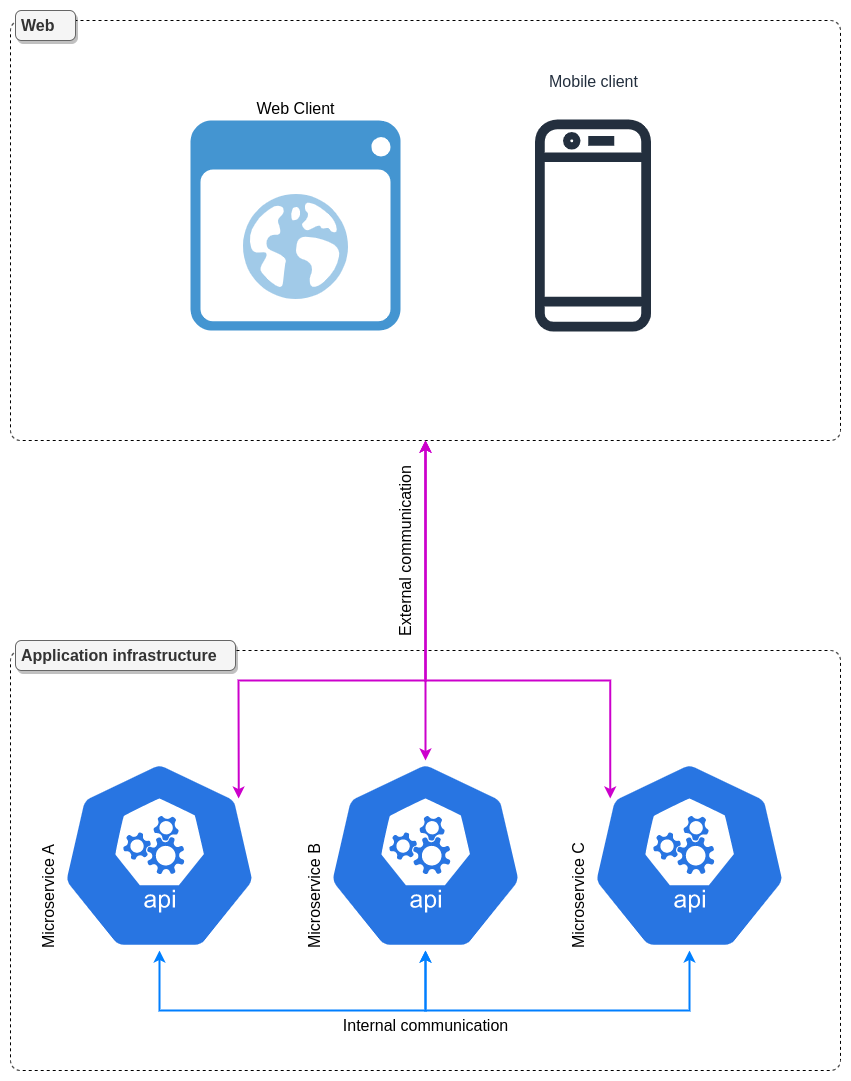

The diagram above was exported from draw.io. Its source (the exported page's mxGraphModel, read from the mxfile embedded in the PNG):
<mxGraphModel dx="1362" dy="775" grid="1" gridSize="10" guides="1" tooltips="1" connect="1" arrows="1" fold="1" page="1" pageScale="1" pageWidth="1100" pageHeight="850" math="0" shadow="0">
  <root>
    <mxCell id="0" />
    <mxCell id="1" parent="0" />
    <mxCell id="5_CbfKM0RtVHcugo-iJk-7" value="" style="shape=mxgraph.mockup.containers.marginRect;rectMarginTop=10;strokeWidth=1;rounded=1;arcSize=5;recursiveResize=0;fontSize=16;labelBorderColor=default;dashed=1;" vertex="1" parent="1">
      <mxGeometry x="40" y="30" width="830" height="430" as="geometry" />
    </mxCell>
    <mxCell id="5_CbfKM0RtVHcugo-iJk-8" value="Web" style="shape=rect;strokeColor=#666666;fillColor=#f5f5f5;strokeWidth=1;rounded=1;arcSize=20;fontSize=16;spacing=2;spacingTop=-2;align=left;autosize=1;spacingLeft=4;resizeWidth=0;resizeHeight=0;perimeter=none;perimeterSpacing=0;shadow=1;fillStyle=auto;fontColor=#333333;fontStyle=1" vertex="1" parent="5_CbfKM0RtVHcugo-iJk-7">
      <mxGeometry x="5" width="60" height="30" as="geometry" />
    </mxCell>
    <mxCell id="5_CbfKM0RtVHcugo-iJk-64" value="&lt;font style=&quot;font-size: 16px;&quot;&gt;Web Client&lt;/font&gt;" style="shadow=0;dashed=0;html=1;strokeColor=none;fillColor=#4495D1;labelPosition=center;verticalLabelPosition=top;verticalAlign=bottom;align=center;outlineConnect=0;shape=mxgraph.veeam.2d.web_ui;" vertex="1" parent="5_CbfKM0RtVHcugo-iJk-7">
      <mxGeometry x="180" y="110" width="210" height="210" as="geometry" />
    </mxCell>
    <mxCell id="5_CbfKM0RtVHcugo-iJk-68" value="Mobile client" style="sketch=0;outlineConnect=0;fontColor=#232F3E;gradientColor=none;strokeColor=#232F3E;fillColor=#ffffff;dashed=0;verticalLabelPosition=top;verticalAlign=bottom;align=center;html=1;fontSize=16;fontStyle=0;aspect=fixed;shape=mxgraph.aws4.resourceIcon;resIcon=mxgraph.aws4.mobile_client;labelPosition=center;" vertex="1" parent="5_CbfKM0RtVHcugo-iJk-7">
      <mxGeometry x="450" y="82.5" width="265" height="265" as="geometry" />
    </mxCell>
    <mxCell id="5_CbfKM0RtVHcugo-iJk-69" value="" style="shape=mxgraph.mockup.containers.marginRect;rectMarginTop=10;strokeWidth=1;rounded=1;arcSize=5;recursiveResize=0;fontSize=16;labelBorderColor=default;dashed=1;" vertex="1" parent="1">
      <mxGeometry x="40" y="660" width="830" height="430" as="geometry" />
    </mxCell>
    <mxCell id="5_CbfKM0RtVHcugo-iJk-70" value="Application infrastructure" style="shape=rect;strokeColor=#666666;fillColor=#f5f5f5;strokeWidth=1;rounded=1;arcSize=20;fontSize=16;spacing=2;spacingTop=-2;align=left;autosize=1;spacingLeft=4;resizeWidth=0;resizeHeight=0;perimeter=none;perimeterSpacing=0;shadow=1;fillStyle=auto;fontColor=#333333;fontStyle=1" vertex="1" parent="5_CbfKM0RtVHcugo-iJk-69">
      <mxGeometry x="5" width="220" height="30" as="geometry" />
    </mxCell>
    <mxCell id="5_CbfKM0RtVHcugo-iJk-77" style="edgeStyle=orthogonalEdgeStyle;rounded=0;orthogonalLoop=1;jettySize=auto;html=1;exitX=0.5;exitY=1;exitDx=0;exitDy=0;exitPerimeter=0;entryX=0.5;entryY=1;entryDx=0;entryDy=0;entryPerimeter=0;fontSize=16;strokeWidth=2;startArrow=classic;startFill=1;strokeColor=#007FFF;" edge="1" parent="5_CbfKM0RtVHcugo-iJk-69" source="5_CbfKM0RtVHcugo-iJk-73" target="5_CbfKM0RtVHcugo-iJk-74">
      <mxGeometry relative="1" as="geometry">
        <Array as="points">
          <mxPoint x="149" y="370" />
          <mxPoint x="415" y="370" />
        </Array>
      </mxGeometry>
    </mxCell>
    <mxCell id="5_CbfKM0RtVHcugo-iJk-73" value="Microservice A" style="sketch=0;html=1;dashed=0;whitespace=wrap;fillColor=#2875E2;strokeColor=#ffffff;points=[[0.005,0.63,0],[0.1,0.2,0],[0.9,0.2,0],[0.5,0,0],[0.995,0.63,0],[0.72,0.99,0],[0.5,1,0],[0.28,0.99,0]];verticalLabelPosition=middle;align=left;verticalAlign=bottom;shape=mxgraph.kubernetes.icon;prIcon=api;fontSize=16;labelPosition=left;horizontal=0;" vertex="1" parent="5_CbfKM0RtVHcugo-iJk-69">
      <mxGeometry x="50" y="120" width="197.92" height="190" as="geometry" />
    </mxCell>
    <mxCell id="5_CbfKM0RtVHcugo-iJk-78" style="edgeStyle=orthogonalEdgeStyle;rounded=0;orthogonalLoop=1;jettySize=auto;html=1;exitX=0.5;exitY=1;exitDx=0;exitDy=0;exitPerimeter=0;entryX=0.5;entryY=1;entryDx=0;entryDy=0;entryPerimeter=0;strokeWidth=2;fontSize=16;startArrow=classic;startFill=1;strokeColor=#007FFF;" edge="1" parent="5_CbfKM0RtVHcugo-iJk-69" source="5_CbfKM0RtVHcugo-iJk-74" target="5_CbfKM0RtVHcugo-iJk-75">
      <mxGeometry relative="1" as="geometry">
        <Array as="points">
          <mxPoint x="415" y="370" />
          <mxPoint x="679" y="370" />
        </Array>
      </mxGeometry>
    </mxCell>
    <mxCell id="5_CbfKM0RtVHcugo-iJk-74" value="Microservice B" style="sketch=0;html=1;dashed=0;whitespace=wrap;fillColor=#2875E2;strokeColor=#ffffff;points=[[0.005,0.63,0],[0.1,0.2,0],[0.9,0.2,0],[0.5,0,0],[0.995,0.63,0],[0.72,0.99,0],[0.5,1,0],[0.28,0.99,0]];verticalLabelPosition=middle;align=left;verticalAlign=bottom;shape=mxgraph.kubernetes.icon;prIcon=api;fontSize=16;labelPosition=left;horizontal=0;" vertex="1" parent="5_CbfKM0RtVHcugo-iJk-69">
      <mxGeometry x="316.04" y="120" width="197.92" height="190" as="geometry" />
    </mxCell>
    <mxCell id="5_CbfKM0RtVHcugo-iJk-75" value="Microservice C" style="sketch=0;html=1;dashed=0;whitespace=wrap;fillColor=#2875E2;strokeColor=#ffffff;points=[[0.005,0.63,0],[0.1,0.2,0],[0.9,0.2,0],[0.5,0,0],[0.995,0.63,0],[0.72,0.99,0],[0.5,1,0],[0.28,0.99,0]];verticalLabelPosition=middle;align=left;verticalAlign=bottom;shape=mxgraph.kubernetes.icon;prIcon=api;fontSize=16;labelPosition=left;horizontal=0;" vertex="1" parent="5_CbfKM0RtVHcugo-iJk-69">
      <mxGeometry x="580" y="120" width="197.92" height="190" as="geometry" />
    </mxCell>
    <mxCell id="5_CbfKM0RtVHcugo-iJk-79" value="Internal communication" style="text;html=1;align=center;verticalAlign=middle;resizable=0;points=[];autosize=1;strokeColor=none;fillColor=none;fontSize=16;" vertex="1" parent="5_CbfKM0RtVHcugo-iJk-69">
      <mxGeometry x="320" y="370" width="190" height="30" as="geometry" />
    </mxCell>
    <mxCell id="5_CbfKM0RtVHcugo-iJk-82" style="edgeStyle=orthogonalEdgeStyle;rounded=0;orthogonalLoop=1;jettySize=auto;html=1;exitX=0.5;exitY=0;exitDx=0;exitDy=0;exitPerimeter=0;strokeColor=#CC00CC;strokeWidth=2;fontSize=16;startArrow=classic;startFill=1;" edge="1" parent="1" source="5_CbfKM0RtVHcugo-iJk-74" target="5_CbfKM0RtVHcugo-iJk-7">
      <mxGeometry relative="1" as="geometry" />
    </mxCell>
    <mxCell id="5_CbfKM0RtVHcugo-iJk-83" style="edgeStyle=orthogonalEdgeStyle;rounded=0;orthogonalLoop=1;jettySize=auto;html=1;exitX=0.1;exitY=0.2;exitDx=0;exitDy=0;exitPerimeter=0;strokeColor=#CC00CC;strokeWidth=2;fontSize=16;startArrow=classic;startFill=1;" edge="1" parent="1" source="5_CbfKM0RtVHcugo-iJk-75" target="5_CbfKM0RtVHcugo-iJk-7">
      <mxGeometry relative="1" as="geometry">
        <Array as="points">
          <mxPoint x="640" y="700" />
          <mxPoint x="455" y="700" />
        </Array>
      </mxGeometry>
    </mxCell>
    <mxCell id="5_CbfKM0RtVHcugo-iJk-84" style="edgeStyle=orthogonalEdgeStyle;rounded=0;orthogonalLoop=1;jettySize=auto;html=1;exitX=0.9;exitY=0.2;exitDx=0;exitDy=0;exitPerimeter=0;strokeColor=#CC00CC;strokeWidth=2;fontSize=16;startArrow=classic;startFill=1;" edge="1" parent="1" source="5_CbfKM0RtVHcugo-iJk-73" target="5_CbfKM0RtVHcugo-iJk-7">
      <mxGeometry relative="1" as="geometry">
        <Array as="points">
          <mxPoint x="268" y="700" />
          <mxPoint x="455" y="700" />
        </Array>
      </mxGeometry>
    </mxCell>
    <mxCell id="5_CbfKM0RtVHcugo-iJk-85" value="External communication" style="text;html=1;align=center;verticalAlign=middle;resizable=0;points=[];autosize=1;strokeColor=none;fillColor=none;fontSize=16;horizontal=0;" vertex="1" parent="1">
      <mxGeometry x="340" y="556" width="190" height="30" as="geometry" />
    </mxCell>
  </root>
</mxGraphModel>